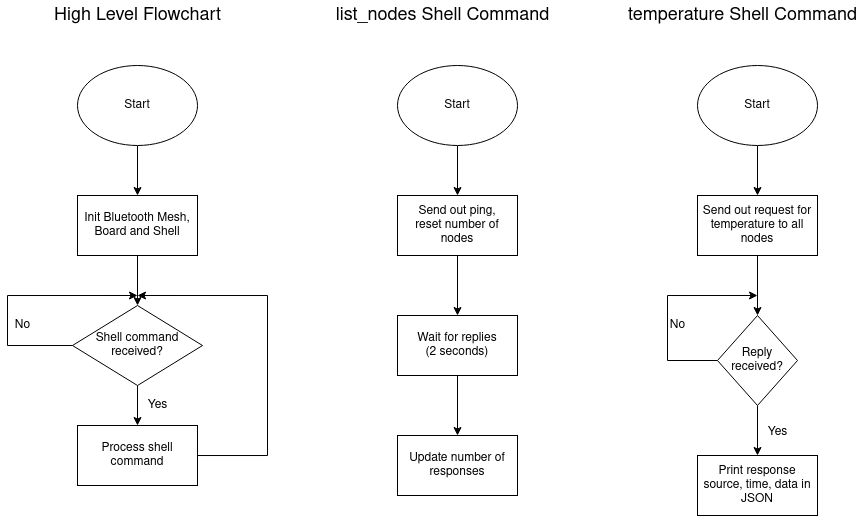

The diagram above was exported from draw.io. Its source (the exported page's mxGraphModel, read from the mxfile embedded in the PNG):
<mxGraphModel dx="1568" dy="823" grid="1" gridSize="10" guides="1" tooltips="1" connect="1" arrows="1" fold="1" page="1" pageScale="1" pageWidth="850" pageHeight="1100" math="0" shadow="0">
  <root>
    <mxCell id="0" />
    <mxCell id="1" parent="0" />
    <mxCell id="vrbN6tzlg3zvm04-YwMx-3" value="" style="edgeStyle=orthogonalEdgeStyle;rounded=0;orthogonalLoop=1;jettySize=auto;html=1;" edge="1" parent="1" source="vrbN6tzlg3zvm04-YwMx-1" target="vrbN6tzlg3zvm04-YwMx-2">
      <mxGeometry relative="1" as="geometry" />
    </mxCell>
    <mxCell id="vrbN6tzlg3zvm04-YwMx-1" value="Start" style="ellipse;whiteSpace=wrap;html=1;" vertex="1" parent="1">
      <mxGeometry x="310" y="470" width="120" height="80" as="geometry" />
    </mxCell>
    <mxCell id="vrbN6tzlg3zvm04-YwMx-5" value="" style="edgeStyle=orthogonalEdgeStyle;rounded=0;orthogonalLoop=1;jettySize=auto;html=1;" edge="1" parent="1" source="vrbN6tzlg3zvm04-YwMx-2" target="vrbN6tzlg3zvm04-YwMx-4">
      <mxGeometry relative="1" as="geometry" />
    </mxCell>
    <mxCell id="vrbN6tzlg3zvm04-YwMx-2" value="Init Bluetooth Mesh, Board and Shell" style="whiteSpace=wrap;html=1;" vertex="1" parent="1">
      <mxGeometry x="310" y="600" width="120" height="60" as="geometry" />
    </mxCell>
    <mxCell id="vrbN6tzlg3zvm04-YwMx-7" value="" style="edgeStyle=orthogonalEdgeStyle;rounded=0;orthogonalLoop=1;jettySize=auto;html=1;" edge="1" parent="1" source="vrbN6tzlg3zvm04-YwMx-4">
      <mxGeometry relative="1" as="geometry">
        <mxPoint x="370" y="700" as="targetPoint" />
        <Array as="points">
          <mxPoint x="240" y="750" />
          <mxPoint x="240" y="700" />
        </Array>
      </mxGeometry>
    </mxCell>
    <mxCell id="vrbN6tzlg3zvm04-YwMx-9" value="" style="edgeStyle=orthogonalEdgeStyle;rounded=0;orthogonalLoop=1;jettySize=auto;html=1;" edge="1" parent="1" source="vrbN6tzlg3zvm04-YwMx-4" target="vrbN6tzlg3zvm04-YwMx-8">
      <mxGeometry relative="1" as="geometry" />
    </mxCell>
    <mxCell id="vrbN6tzlg3zvm04-YwMx-4" value="Shell command received?" style="rhombus;whiteSpace=wrap;html=1;" vertex="1" parent="1">
      <mxGeometry x="305" y="710" width="130" height="80" as="geometry" />
    </mxCell>
    <mxCell id="vrbN6tzlg3zvm04-YwMx-11" value="" style="edgeStyle=orthogonalEdgeStyle;rounded=0;orthogonalLoop=1;jettySize=auto;html=1;" edge="1" parent="1" source="vrbN6tzlg3zvm04-YwMx-8">
      <mxGeometry relative="1" as="geometry">
        <mxPoint x="370" y="700" as="targetPoint" />
        <Array as="points">
          <mxPoint x="500" y="860" />
          <mxPoint x="500" y="700" />
        </Array>
      </mxGeometry>
    </mxCell>
    <mxCell id="vrbN6tzlg3zvm04-YwMx-8" value="Process shell command" style="whiteSpace=wrap;html=1;" vertex="1" parent="1">
      <mxGeometry x="310" y="830" width="120" height="60" as="geometry" />
    </mxCell>
    <mxCell id="vrbN6tzlg3zvm04-YwMx-12" value="No" style="text;html=1;align=center;verticalAlign=middle;resizable=0;points=[];autosize=1;strokeColor=none;fillColor=none;" vertex="1" parent="1">
      <mxGeometry x="240" y="720" width="30" height="20" as="geometry" />
    </mxCell>
    <mxCell id="vrbN6tzlg3zvm04-YwMx-13" value="Yes" style="text;html=1;align=center;verticalAlign=middle;resizable=0;points=[];autosize=1;strokeColor=none;fillColor=none;" vertex="1" parent="1">
      <mxGeometry x="370" y="800" width="40" height="20" as="geometry" />
    </mxCell>
    <mxCell id="vrbN6tzlg3zvm04-YwMx-14" value="&lt;font style=&quot;font-size: 18px;&quot;&gt;High Level Flowchart&lt;/font&gt;" style="text;html=1;align=center;verticalAlign=middle;resizable=0;points=[];autosize=1;strokeColor=none;fillColor=none;" vertex="1" parent="1">
      <mxGeometry x="280" y="410" width="180" height="20" as="geometry" />
    </mxCell>
    <mxCell id="vrbN6tzlg3zvm04-YwMx-15" value="list_nodes Shell Command" style="text;html=1;align=center;verticalAlign=middle;resizable=0;points=[];autosize=1;strokeColor=none;fillColor=none;fontSize=18;" vertex="1" parent="1">
      <mxGeometry x="560" y="405" width="230" height="30" as="geometry" />
    </mxCell>
    <mxCell id="vrbN6tzlg3zvm04-YwMx-20" value="" style="edgeStyle=orthogonalEdgeStyle;rounded=0;orthogonalLoop=1;jettySize=auto;html=1;fontSize=18;" edge="1" parent="1" source="vrbN6tzlg3zvm04-YwMx-18" target="vrbN6tzlg3zvm04-YwMx-19">
      <mxGeometry relative="1" as="geometry" />
    </mxCell>
    <mxCell id="vrbN6tzlg3zvm04-YwMx-18" value="Start" style="ellipse;whiteSpace=wrap;html=1;" vertex="1" parent="1">
      <mxGeometry x="630" y="470" width="120" height="80" as="geometry" />
    </mxCell>
    <mxCell id="vrbN6tzlg3zvm04-YwMx-25" value="" style="edgeStyle=orthogonalEdgeStyle;rounded=0;orthogonalLoop=1;jettySize=auto;html=1;fontSize=18;" edge="1" parent="1" source="vrbN6tzlg3zvm04-YwMx-19" target="vrbN6tzlg3zvm04-YwMx-21">
      <mxGeometry relative="1" as="geometry" />
    </mxCell>
    <mxCell id="vrbN6tzlg3zvm04-YwMx-19" value="&lt;div&gt;Send out ping, &lt;br&gt;&lt;/div&gt;&lt;div&gt;reset number of nodes&lt;br&gt;&lt;/div&gt;" style="whiteSpace=wrap;html=1;" vertex="1" parent="1">
      <mxGeometry x="630" y="600" width="120" height="60" as="geometry" />
    </mxCell>
    <mxCell id="vrbN6tzlg3zvm04-YwMx-24" value="" style="edgeStyle=orthogonalEdgeStyle;rounded=0;orthogonalLoop=1;jettySize=auto;html=1;fontSize=18;" edge="1" parent="1" source="vrbN6tzlg3zvm04-YwMx-21" target="vrbN6tzlg3zvm04-YwMx-23">
      <mxGeometry relative="1" as="geometry" />
    </mxCell>
    <mxCell id="vrbN6tzlg3zvm04-YwMx-21" value="&lt;div&gt;Wait for replies&lt;/div&gt;&lt;div&gt;(2 seconds)&lt;br&gt;&lt;/div&gt;" style="whiteSpace=wrap;html=1;" vertex="1" parent="1">
      <mxGeometry x="630" y="720" width="120" height="60" as="geometry" />
    </mxCell>
    <mxCell id="vrbN6tzlg3zvm04-YwMx-23" value="Update number of responses" style="whiteSpace=wrap;html=1;" vertex="1" parent="1">
      <mxGeometry x="630" y="840" width="120" height="60" as="geometry" />
    </mxCell>
    <mxCell id="vrbN6tzlg3zvm04-YwMx-26" value="temperature Shell Command" style="text;html=1;align=center;verticalAlign=middle;resizable=0;points=[];autosize=1;strokeColor=none;fillColor=none;fontSize=18;" vertex="1" parent="1">
      <mxGeometry x="855" y="405" width="240" height="30" as="geometry" />
    </mxCell>
    <mxCell id="vrbN6tzlg3zvm04-YwMx-27" value="" style="edgeStyle=orthogonalEdgeStyle;rounded=0;orthogonalLoop=1;jettySize=auto;html=1;fontSize=18;" edge="1" parent="1" source="vrbN6tzlg3zvm04-YwMx-28" target="vrbN6tzlg3zvm04-YwMx-30">
      <mxGeometry relative="1" as="geometry" />
    </mxCell>
    <mxCell id="vrbN6tzlg3zvm04-YwMx-28" value="Start" style="ellipse;whiteSpace=wrap;html=1;" vertex="1" parent="1">
      <mxGeometry x="930" y="470" width="120" height="80" as="geometry" />
    </mxCell>
    <mxCell id="vrbN6tzlg3zvm04-YwMx-35" value="" style="edgeStyle=orthogonalEdgeStyle;rounded=0;orthogonalLoop=1;jettySize=auto;html=1;fontSize=18;" edge="1" parent="1" source="vrbN6tzlg3zvm04-YwMx-30" target="vrbN6tzlg3zvm04-YwMx-34">
      <mxGeometry relative="1" as="geometry" />
    </mxCell>
    <mxCell id="vrbN6tzlg3zvm04-YwMx-30" value="Send out request for temperature to all nodes" style="whiteSpace=wrap;html=1;" vertex="1" parent="1">
      <mxGeometry x="930" y="600" width="120" height="60" as="geometry" />
    </mxCell>
    <mxCell id="vrbN6tzlg3zvm04-YwMx-37" value="" style="edgeStyle=orthogonalEdgeStyle;rounded=0;orthogonalLoop=1;jettySize=auto;html=1;fontSize=18;" edge="1" parent="1" source="vrbN6tzlg3zvm04-YwMx-34" target="vrbN6tzlg3zvm04-YwMx-36">
      <mxGeometry relative="1" as="geometry" />
    </mxCell>
    <mxCell id="vrbN6tzlg3zvm04-YwMx-40" value="" style="edgeStyle=orthogonalEdgeStyle;rounded=0;orthogonalLoop=1;jettySize=auto;html=1;fontSize=12;" edge="1" parent="1" source="vrbN6tzlg3zvm04-YwMx-34">
      <mxGeometry relative="1" as="geometry">
        <mxPoint x="990" y="700" as="targetPoint" />
        <Array as="points">
          <mxPoint x="900" y="765" />
          <mxPoint x="900" y="700" />
        </Array>
      </mxGeometry>
    </mxCell>
    <mxCell id="vrbN6tzlg3zvm04-YwMx-34" value="Reply received?" style="rhombus;whiteSpace=wrap;html=1;" vertex="1" parent="1">
      <mxGeometry x="950" y="720" width="80" height="90" as="geometry" />
    </mxCell>
    <mxCell id="vrbN6tzlg3zvm04-YwMx-36" value="Print response source, time, data in JSON" style="whiteSpace=wrap;html=1;" vertex="1" parent="1">
      <mxGeometry x="930" y="860" width="120" height="60" as="geometry" />
    </mxCell>
    <mxCell id="vrbN6tzlg3zvm04-YwMx-38" value="&lt;font style=&quot;font-size: 12px;&quot;&gt;Yes&lt;/font&gt;" style="text;html=1;align=center;verticalAlign=middle;resizable=0;points=[];autosize=1;strokeColor=none;fillColor=none;fontSize=18;" vertex="1" parent="1">
      <mxGeometry x="990" y="820" width="40" height="30" as="geometry" />
    </mxCell>
    <mxCell id="vrbN6tzlg3zvm04-YwMx-41" value="No" style="text;html=1;align=center;verticalAlign=middle;resizable=0;points=[];autosize=1;strokeColor=none;fillColor=none;fontSize=12;" vertex="1" parent="1">
      <mxGeometry x="895" y="720" width="30" height="20" as="geometry" />
    </mxCell>
  </root>
</mxGraphModel>